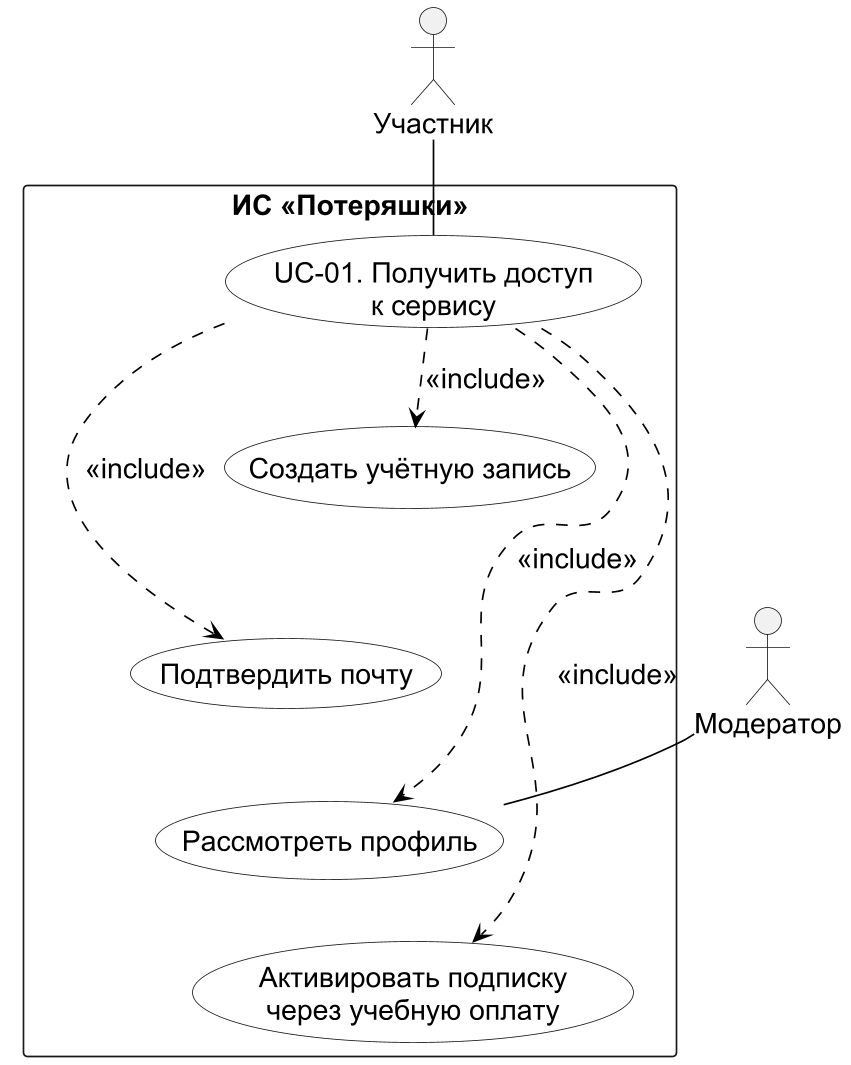

The diagram above was rendered by PlantUML. Its source (embedded in the PNG):
@startuml
!pragma layout smetana
top to bottom direction
skinparam dpi 160
skinparam defaultFontName Arial
skinparam defaultFontSize 17
skinparam shadowing false
skinparam packageStyle rectangle
skinparam usecaseBackgroundColor white
skinparam ArrowColor black
actor "Участник" as Member
actor "Модератор" as Moderator
rectangle "ИС «Потеряшки»" {
  usecase "UC-01. Получить доступ\nк сервису" as Access
  usecase "Создать учётную запись" as Register
  usecase "Подтвердить почту" as Confirm
  usecase "Рассмотреть профиль" as Review
  usecase "Активировать подписку\nчерез учебную оплату" as Subscribe
}
Member -- Access
Moderator -- Review
Access ..> Register : <<include>>
Access ..> Confirm : <<include>>
Access ..> Review : <<include>>
Access ..> Subscribe : <<include>>
Register -[hidden]down- Confirm
Confirm -[hidden]down- Review
Review -[hidden]down- Subscribe
@enduml